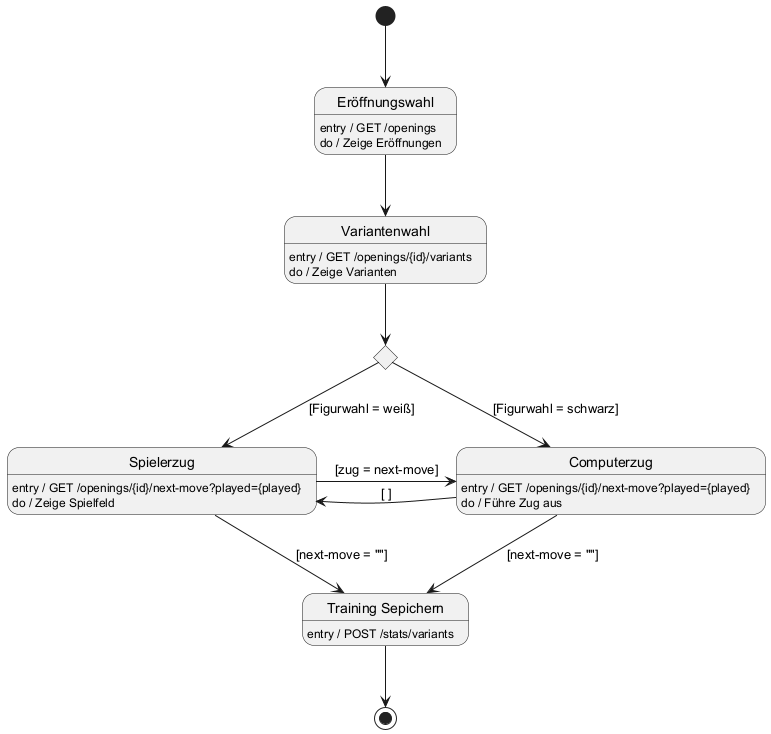

The diagram above was rendered by PlantUML. Its source (embedded in the PNG):
@startuml
[*] --> Eröffnungswahl
Eröffnungswahl: entry / GET /openings
Eröffnungswahl: do / Zeige Eröffnungen

Eröffnungswahl --> Variantenwahl
Variantenwahl: entry / GET /openings/{id}/variants
Variantenwahl: do / Zeige Varianten

Variantenwahl --> cVariant
state cVariant <<choice>>

cVariant --> Spielerzug: [Figurwahl = weiß]
Spielerzug: entry / GET /openings/{id}/next-move?played={played}
Spielerzug: do / Zeige Spielfeld

cVariant --> Computerzug : [Figurwahl = schwarz]
Computerzug : entry / GET /openings/{id}/next-move?played={played}
Computerzug : do / Führe Zug aus

Spielerzug -> Computerzug : [zug = next-move]
Computerzug -l-> Spielerzug : [ ]

state "Training Sepichern" as save
Spielerzug --> save: [next-move = ""]
Computerzug --> save: [next-move = ""]
save: entry / POST /stats/variants

save --> [*]

@enduml